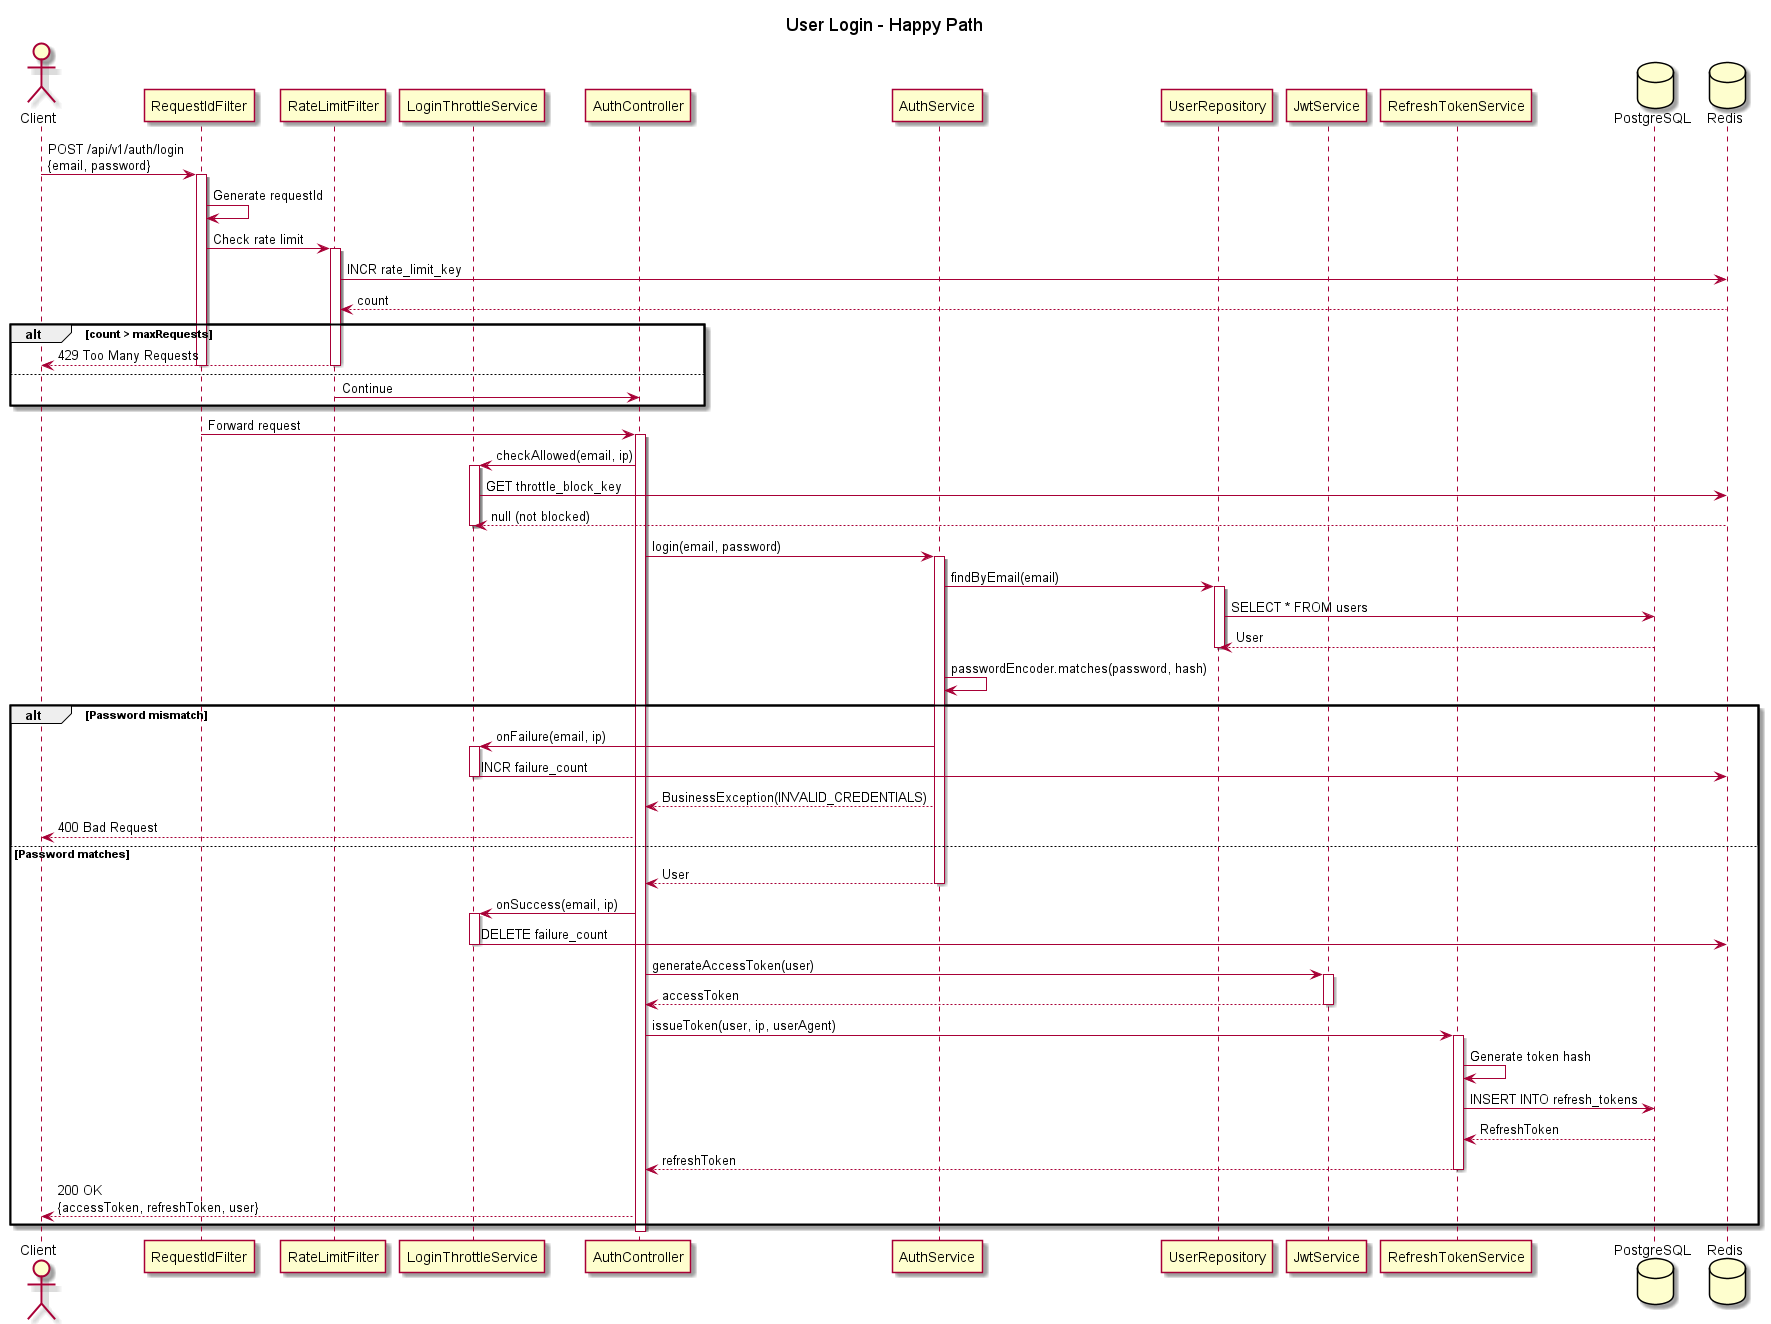

The diagram above was rendered by PlantUML. Its source (embedded in the PNG):
@startuml Auth_Login_Happy
title User Login - Happy Path

actor Client
participant "RequestIdFilter" as Filter
participant "RateLimitFilter" as RateLimit
participant "LoginThrottleService" as Throttle
participant "AuthController" as Controller
participant "AuthService" as Service
participant "UserRepository" as Repo
participant "JwtService" as Jwt
participant "RefreshTokenService" as Refresh
database PostgreSQL
database Redis

Client -> Filter: POST /api/v1/auth/login\n{email, password}
activate Filter
Filter -> Filter: Generate requestId
Filter -> RateLimit: Check rate limit
activate RateLimit
RateLimit -> Redis: INCR rate_limit_key
Redis --> RateLimit: count
alt count > maxRequests
    RateLimit --> Client: 429 Too Many Requests
    deactivate RateLimit
    deactivate Filter
else
    RateLimit -> Controller: Continue
    deactivate RateLimit
end

Filter -> Controller: Forward request
deactivate Filter

activate Controller
Controller -> Throttle: checkAllowed(email, ip)
activate Throttle
Throttle -> Redis: GET throttle_block_key
Redis --> Throttle: null (not blocked)
deactivate Throttle

Controller -> Service: login(email, password)
activate Service

Service -> Repo: findByEmail(email)
activate Repo
Repo -> PostgreSQL: SELECT * FROM users
PostgreSQL --> Repo: User
deactivate Repo

Service -> Service: passwordEncoder.matches(password, hash)
alt Password mismatch
    Service -> Throttle: onFailure(email, ip)
    activate Throttle
    Throttle -> Redis: INCR failure_count
    deactivate Throttle
    Service --> Controller: BusinessException(INVALID_CREDENTIALS)
    Controller --> Client: 400 Bad Request
else Password matches
    Service --> Controller: User
    deactivate Service
    
    Controller -> Throttle: onSuccess(email, ip)
    activate Throttle
    Throttle -> Redis: DELETE failure_count
    deactivate Throttle
    
    Controller -> Jwt: generateAccessToken(user)
    activate Jwt
    Jwt --> Controller: accessToken
    deactivate Jwt
    
    Controller -> Refresh: issueToken(user, ip, userAgent)
    activate Refresh
    Refresh -> Refresh: Generate token hash
    Refresh -> PostgreSQL: INSERT INTO refresh_tokens
    PostgreSQL --> Refresh: RefreshToken
    Refresh --> Controller: refreshToken
    deactivate Refresh
    
    Controller --> Client: 200 OK\n{accessToken, refreshToken, user}
end
deactivate Controller

@enduml